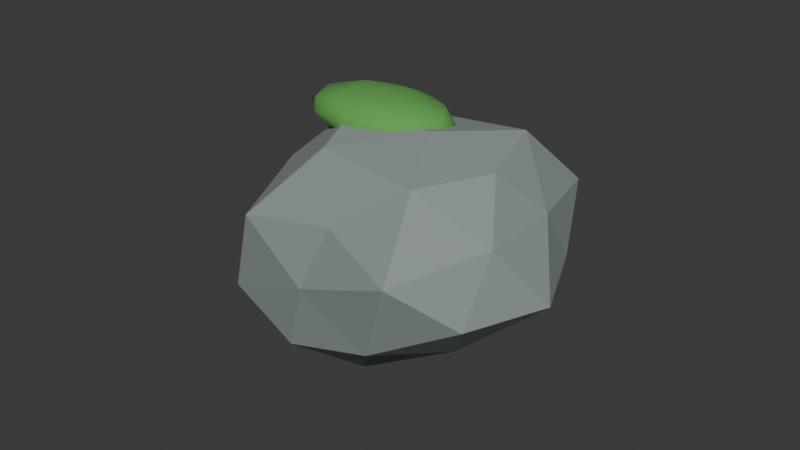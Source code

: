 # Source: RockProjectile_Source.blend  (saved by Blender 5.2.44; exported with 4.5.12 LTS)
import bpy
from mathutils import Matrix  # noqa: F401  (used for matrix-valued properties, if any)

bpy.ops.wm.read_factory_settings(use_empty=True)
scene = bpy.context.scene
scene.name = 'Scene'

# ---- collections
col_collection = bpy.data.collections.new('Collection'); scene.collection.children.link(col_collection)

# ---- materials (node trees are filled in below, after node groups)
mat_riverstone = bpy.data.materials.new('RiverStone')
mat_riverstone.diffuse_color = (0.26, 0.31, 0.3, 1.0)
mat_stonemoss = bpy.data.materials.new('StoneMoss')
mat_stonemoss.diffuse_color = (0.12, 0.38, 0.08, 1.0)

# ---- material node trees
mat_riverstone.use_nodes = True; mat_riverstone.node_tree.nodes.clear()
_N = mat_riverstone.node_tree.nodes; _L = mat_riverstone.node_tree.links
n0 = _N.new('ShaderNodeBsdfPrincipled'); n0.name = 'BSDF - Pré-fundamentado'; n0.location = (-200, 100)
n0.inputs[0].default_value = (0.26, 0.31, 0.3, 1.0)
n0.inputs[2].default_value = 0.92
n0.inputs[10].default_value = 0.005
n1 = _N.new('ShaderNodeOutputMaterial'); n1.name = 'Saída de material'; n1.location = (200, 100)
_L.new(n0.outputs[0], n1.inputs[0])
n1.is_active_output = True
mat_stonemoss.use_nodes = True; mat_stonemoss.node_tree.nodes.clear()
_N = mat_stonemoss.node_tree.nodes; _L = mat_stonemoss.node_tree.links
n0 = _N.new('ShaderNodeBsdfPrincipled'); n0.name = 'BSDF - Pré-fundamentado'; n0.location = (-200, 100)
n0.inputs[0].default_value = (0.12, 0.38, 0.08, 1.0)
n0.inputs[2].default_value = 0.9
n0.inputs[10].default_value = 0.005
n1 = _N.new('ShaderNodeOutputMaterial'); n1.name = 'Saída de material'; n1.location = (200, 100)
_L.new(n0.outputs[0], n1.inputs[0])
n1.is_active_output = True

# ---- world
world_world = bpy.data.worlds.new('World'); scene.world = world_world
world_world.use_nodes = True; world_world.node_tree.nodes.clear()
_N = world_world.node_tree.nodes; _L = world_world.node_tree.links
n0 = _N.new('ShaderNodeOutputWorld'); n0.name = 'World Output'; n0.location = (200, 100)
n1 = _N.new('ShaderNodeBackground'); n1.name = 'Background'; n1.location = (-200, 100)
n1.inputs[0].default_value = (0.05088, 0.05088, 0.05088, 1.0)
_L.new(n1.outputs[0], n0.inputs[0])
n0.is_active_output = True
world_world.color = (0.05088, 0.05088, 0.05088)
world_world.sun_shadow_jitter_overblur = 0.0

# ---- meshes
me_esfera_icosa_drica_002 = bpy.data.meshes.new('Esfera icosaédrica.002')
me_esfera_icosa_drica_002.from_pydata([(0.0, 0.0, -0.2987), (0.3518, -0.2, -0.1512), (-0.1325, -0.3192, -0.1492), (-0.4502, 0.0, -0.1566), (-0.1145, 0.2759, -0.1289), (0.3266, 0.1857, -0.1404), (0.1128, -0.2717, 0.127), (-0.3104, -0.1765, 0.1334), (-0.3333, 0.1895, 0.1433), (0.1127, 0.2714, 0.1268), (0.3817, 0.0, 0.1328), (0.0, 0.0, 0.3315), (-0.07554, -0.1819, -0.2751), (0.1825, -0.1038, -0.2539), (0.1235, -0.2975, -0.1718), (0.4204, 0.0, -0.1807), (0.1725, 0.09807, -0.24), (-0.2596, 0.0, -0.2922), (-0.3316, -0.1886, -0.1762), (-0.07186, 0.1731, -0.2618), (-0.2904, 0.1651, -0.1543), (0.1342, 0.3232, -0.1867), (0.4203, -0.1069, 0.0), (0.3947, 0.1004, 0.0), (0.0, -0.3252, 0.0), (0.2929, -0.3155, 0.0), (-0.4484, -0.114, 0.0), (-0.2903, -0.3127, 0.0), (-0.2853, 0.3073, 0.0), (-0.4413, 0.1122, 0.0), (0.3011, 0.3243, 0.0), (0.0, 0.3495, 0.0), (0.3205, -0.1822, 0.1703), (-0.1305, -0.3143, 0.1815), (-0.4024, 0.0, 0.173), (-0.1314, 0.3165, 0.1828), (0.3224, 0.1833, 0.1714), (0.0784, -0.1888, 0.2856), (0.2155, 0.0, 0.2425), (-0.1829, -0.104, 0.2544), (-0.1858, 0.1056, 0.2585), (0.06719, 0.1618, 0.2448)], [], [(0, 13, 12), (1, 13, 15), (0, 12, 17), (0, 17, 19), (0, 19, 16), (1, 15, 22), (2, 14, 24), (3, 18, 26), (4, 20, 28), (5, 21, 30), (1, 22, 25), (2, 24, 27), (3, 26, 29), (4, 28, 31), (5, 30, 23), (6, 32, 37), (7, 33, 39), (8, 34, 40), (9, 35, 41), (10, 36, 38), (38, 41, 11), (38, 36, 41), (36, 9, 41), (41, 40, 11), (41, 35, 40), (35, 8, 40), (40, 39, 11), (40, 34, 39), (34, 7, 39), (39, 37, 11), (39, 33, 37), (33, 6, 37), (37, 38, 11), (37, 32, 38), (32, 10, 38), (23, 36, 10), (23, 30, 36), (30, 9, 36), (31, 35, 9), (31, 28, 35), (28, 8, 35), (29, 34, 8), (29, 26, 34), (26, 7, 34), (27, 33, 7), (27, 24, 33), (24, 6, 33), (25, 32, 6), (25, 22, 32), (22, 10, 32), (30, 31, 9), (30, 21, 31), (21, 4, 31), (28, 29, 8), (28, 20, 29), (20, 3, 29), (26, 27, 7), (26, 18, 27), (18, 2, 27), (24, 25, 6), (24, 14, 25), (14, 1, 25), (22, 23, 10), (22, 15, 23), (15, 5, 23), (16, 21, 5), (16, 19, 21), (19, 4, 21), (19, 20, 4), (19, 17, 20), (17, 3, 20), (17, 18, 3), (17, 12, 18), (12, 2, 18), (15, 16, 5), (15, 13, 16), (13, 0, 16), (12, 14, 2), (12, 13, 14), (13, 1, 14)])
_uv = me_esfera_icosa_drica_002.uv_layers.new(name='Mapa UV')
_uv.uv.foreach_set('vector', [0.1818, 0.0, 0.2273, 0.07873, 0.1364, 0.07873, 0.2727, 0.1575, 0.3182, 0.07873, 0.3636, 0.1575, 0.9091, 0.0, 0.9545, 0.07873, 0.8636, 0.07873, 0.7273, 0.0, 0.7727, 0.07873, 0.6818, 0.07873, 0.5455, 0.0, 0.5909, 0.07873, 0.5, 0.07873, 0.2727, 0.1575, 0.3636, 0.1575, 0.3182, 0.2362, 0.09091, 0.1575, 0.1818, 0.1575, 0.1364, 0.2362, 0.8182, 0.1575, 0.9091, 0.1575, 0.8636, 0.2362, 0.6364, 0.1575, 0.7273, 0.1575, 0.6818, 0.2362, 0.4545, 0.1575, 0.5455, 0.1575, 0.5, 0.2362, 0.2727, 0.1575, 0.3182, 0.2362, 0.2273, 0.2362, 0.09091, 0.1575, 0.1364, 0.2362, 0.04546, 0.2362, 0.8182, 0.1575, 0.8636, 0.2362, 0.7727, 0.2362, 0.6364, 0.1575, 0.6818, 0.2362, 0.5909, 0.2362, 0.4545, 0.1575, 0.5, 0.2362, 0.4091, 0.2362, 0.1818, 0.3149, 0.2727, 0.3149, 0.2273, 0.3937, 0.0, 0.3149, 0.09091, 0.3149, 0.04546, 0.3937, 0.7273, 0.3149, 0.8182, 0.3149, 0.7727, 0.3937, 0.5455, 0.3149, 0.6364, 0.3149, 0.5909, 0.3937, 0.3636, 0.3149, 0.4545, 0.3149, 0.4091, 0.3937, 0.4091, 0.3937, 0.5, 0.3937, 0.4545, 0.4724, 0.4091, 0.3937, 0.4545, 0.3149, 0.5, 0.3937, 0.4545, 0.3149, 0.5455, 0.3149, 0.5, 0.3937, 0.5909, 0.3937, 0.6818, 0.3937, 0.6364, 0.4724, 0.5909, 0.3937, 0.6364, 0.3149, 0.6818, 0.3937, 0.6364, 0.3149, 0.7273, 0.3149, 0.6818, 0.3937, 0.7727, 0.3937, 0.8636, 0.3937, 0.8182, 0.4724, 0.7727, 0.3937, 0.8182, 0.3149, 0.8636, 0.3937, 0.8182, 0.3149, 0.9091, 0.3149, 0.8636, 0.3937, 0.04546, 0.3937, 0.1364, 0.3937, 0.09091, 0.4724, 0.04546, 0.3937, 0.09091, 0.3149, 0.1364, 0.3937, 0.09091, 0.3149, 0.1818, 0.3149, 0.1364, 0.3937, 0.2273, 0.3937, 0.3182, 0.3937, 0.2727, 0.4724, 0.2273, 0.3937, 0.2727, 0.3149, 0.3182, 0.3937, 0.2727, 0.3149, 0.3636, 0.3149, 0.3182, 0.3937, 0.4091, 0.2362, 0.4545, 0.3149, 0.3636, 0.3149, 0.4091, 0.2362, 0.5, 0.2362, 0.4545, 0.3149, 0.5, 0.2362, 0.5455, 0.3149, 0.4545, 0.3149, 0.5909, 0.2362, 0.6364, 0.3149, 0.5455, 0.3149, 0.5909, 0.2362, 0.6818, 0.2362, 0.6364, 0.3149, 0.6818, 0.2362, 0.7273, 0.3149, 0.6364, 0.3149, 0.7727, 0.2362, 0.8182, 0.3149, 0.7273, 0.3149, 0.7727, 0.2362, 0.8636, 0.2362, 0.8182, 0.3149, 0.8636, 0.2362, 0.9091, 0.3149, 0.8182, 0.3149, 0.04546, 0.2362, 0.09091, 0.3149, 0.0, 0.3149, 0.04546, 0.2362, 0.1364, 0.2362, 0.09091, 0.3149, 0.1364, 0.2362, 0.1818, 0.3149, 0.09091, 0.3149, 0.2273, 0.2362, 0.2727, 0.3149, 0.1818, 0.3149, 0.2273, 0.2362, 0.3182, 0.2362, 0.2727, 0.3149, 0.3182, 0.2362, 0.3636, 0.3149, 0.2727, 0.3149, 0.5, 0.2362, 0.5909, 0.2362, 0.5455, 0.3149, 0.5, 0.2362, 0.5455, 0.1575, 0.5909, 0.2362, 0.5455, 0.1575, 0.6364, 0.1575, 0.5909, 0.2362, 0.6818, 0.2362, 0.7727, 0.2362, 0.7273, 0.3149, 0.6818, 0.2362, 0.7273, 0.1575, 0.7727, 0.2362, 0.7273, 0.1575, 0.8182, 0.1575, 0.7727, 0.2362, 0.8636, 0.2362, 0.9545, 0.2362, 0.9091, 0.3149, 0.8636, 0.2362, 0.9091, 0.1575, 0.9545, 0.2362, 0.9091, 0.1575, 1.0, 0.1575, 0.9545, 0.2362, 0.1364, 0.2362, 0.2273, 0.2362, 0.1818, 0.3149, 0.1364, 0.2362, 0.1818, 0.1575, 0.2273, 0.2362, 0.1818, 0.1575, 0.2727, 0.1575, 0.2273, 0.2362, 0.3182, 0.2362, 0.4091, 0.2362, 0.3636, 0.3149, 0.3182, 0.2362, 0.3636, 0.1575, 0.4091, 0.2362, 0.3636, 0.1575, 0.4545, 0.1575, 0.4091, 0.2362, 0.5, 0.07873, 0.5455, 0.1575, 0.4545, 0.1575, 0.5, 0.07873, 0.5909, 0.07873, 0.5455, 0.1575, 0.5909, 0.07873, 0.6364, 0.1575, 0.5455, 0.1575, 0.6818, 0.07873, 0.7273, 0.1575, 0.6364, 0.1575, 0.6818, 0.07873, 0.7727, 0.07873, 0.7273, 0.1575, 0.7727, 0.07873, 0.8182, 0.1575, 0.7273, 0.1575, 0.8636, 0.07873, 0.9091, 0.1575, 0.8182, 0.1575, 0.8636, 0.07873, 0.9545, 0.07873, 0.9091, 0.1575, 0.9545, 0.07873, 1.0, 0.1575, 0.9091, 0.1575, 0.3636, 0.1575, 0.4091, 0.07873, 0.4545, 0.1575, 0.3636, 0.1575, 0.3182, 0.07873, 0.4091, 0.07873, 0.3182, 0.07873, 0.3636, 0.0, 0.4091, 0.07873, 0.1364, 0.07873, 0.1818, 0.1575, 0.09091, 0.1575, 0.1364, 0.07873, 0.2273, 0.07873, 0.1818, 0.1575, 0.2273, 0.07873, 0.2727, 0.1575, 0.1818, 0.1575])
me_esfera_icosa_drica_002.materials.append(mat_riverstone)
me_esfera_icosa_drica_002.update()
me_esfera_icosa_drica_003 = bpy.data.meshes.new('Esfera icosaédrica.003')
me_esfera_icosa_drica_003.from_pydata([(0.0, 0.0, -0.055), (0.1447, -0.06834, -0.0246), (-0.05528, -0.1106, -0.0246), (-0.1789, 0.0, -0.0246), (-0.05528, 0.1106, -0.0246), (0.1447, 0.06834, -0.0246), (0.05528, -0.1106, 0.0246), (-0.1447, -0.06834, 0.0246), (-0.1447, 0.06834, 0.0246), (0.05528, 0.1106, 0.0246), (0.1789, 0.0, 0.0246), (0.0, 0.0, 0.055), (-0.03249, -0.065, -0.04679), (0.08506, -0.04017, -0.04679), (0.05257, -0.1052, -0.02892), (0.1701, 0.0, -0.02892), (0.08506, 0.04017, -0.04679), (-0.1051, 0.0, -0.04679), (-0.1376, -0.065, -0.02892), (-0.03249, 0.065, -0.04679), (-0.1376, 0.065, -0.02892), (0.05257, 0.1052, -0.02892), (0.1902, -0.04017, 0.0), (0.1902, 0.04017, 0.0), (0.0, -0.13, 0.0), (0.1176, -0.1052, 0.0), (-0.1902, -0.04017, 0.0), (-0.1176, -0.1052, 0.0), (-0.1176, 0.1052, 0.0), (-0.1902, 0.04017, 0.0), (0.1176, 0.1052, 0.0), (0.0, 0.13, 0.0), (0.1376, -0.065, 0.02892), (-0.05257, -0.1052, 0.02892), (-0.1701, 0.0, 0.02892), (-0.05257, 0.1052, 0.02892), (0.1376, 0.065, 0.02892), (0.03249, -0.065, 0.04679), (0.1051, 0.0, 0.04679), (-0.08506, -0.04017, 0.04679), (-0.08506, 0.04017, 0.04679), (0.03249, 0.065, 0.04679)], [], [(0, 13, 12), (1, 13, 15), (0, 12, 17), (0, 17, 19), (0, 19, 16), (1, 15, 22), (2, 14, 24), (3, 18, 26), (4, 20, 28), (5, 21, 30), (1, 22, 25), (2, 24, 27), (3, 26, 29), (4, 28, 31), (5, 30, 23), (6, 32, 37), (7, 33, 39), (8, 34, 40), (9, 35, 41), (10, 36, 38), (38, 41, 11), (38, 36, 41), (36, 9, 41), (41, 40, 11), (41, 35, 40), (35, 8, 40), (40, 39, 11), (40, 34, 39), (34, 7, 39), (39, 37, 11), (39, 33, 37), (33, 6, 37), (37, 38, 11), (37, 32, 38), (32, 10, 38), (23, 36, 10), (23, 30, 36), (30, 9, 36), (31, 35, 9), (31, 28, 35), (28, 8, 35), (29, 34, 8), (29, 26, 34), (26, 7, 34), (27, 33, 7), (27, 24, 33), (24, 6, 33), (25, 32, 6), (25, 22, 32), (22, 10, 32), (30, 31, 9), (30, 21, 31), (21, 4, 31), (28, 29, 8), (28, 20, 29), (20, 3, 29), (26, 27, 7), (26, 18, 27), (18, 2, 27), (24, 25, 6), (24, 14, 25), (14, 1, 25), (22, 23, 10), (22, 15, 23), (15, 5, 23), (16, 21, 5), (16, 19, 21), (19, 4, 21), (19, 20, 4), (19, 17, 20), (17, 3, 20), (17, 18, 3), (17, 12, 18), (12, 2, 18), (15, 16, 5), (15, 13, 16), (13, 0, 16), (12, 14, 2), (12, 13, 14), (13, 1, 14)])
me_esfera_icosa_drica_003.polygons.foreach_set('use_smooth', [True] * 80)
_uv = me_esfera_icosa_drica_003.uv_layers.new(name='Mapa UV')
_uv.uv.foreach_set('vector', [0.1818, 0.0, 0.2273, 0.07873, 0.1364, 0.07873, 0.2727, 0.1575, 0.3182, 0.07873, 0.3636, 0.1575, 0.9091, 0.0, 0.9545, 0.07873, 0.8636, 0.07873, 0.7273, 0.0, 0.7727, 0.07873, 0.6818, 0.07873, 0.5455, 0.0, 0.5909, 0.07873, 0.5, 0.07873, 0.2727, 0.1575, 0.3636, 0.1575, 0.3182, 0.2362, 0.09091, 0.1575, 0.1818, 0.1575, 0.1364, 0.2362, 0.8182, 0.1575, 0.9091, 0.1575, 0.8636, 0.2362, 0.6364, 0.1575, 0.7273, 0.1575, 0.6818, 0.2362, 0.4545, 0.1575, 0.5455, 0.1575, 0.5, 0.2362, 0.2727, 0.1575, 0.3182, 0.2362, 0.2273, 0.2362, 0.09091, 0.1575, 0.1364, 0.2362, 0.04546, 0.2362, 0.8182, 0.1575, 0.8636, 0.2362, 0.7727, 0.2362, 0.6364, 0.1575, 0.6818, 0.2362, 0.5909, 0.2362, 0.4545, 0.1575, 0.5, 0.2362, 0.4091, 0.2362, 0.1818, 0.3149, 0.2727, 0.3149, 0.2273, 0.3937, 0.0, 0.3149, 0.09091, 0.3149, 0.04546, 0.3937, 0.7273, 0.3149, 0.8182, 0.3149, 0.7727, 0.3937, 0.5455, 0.3149, 0.6364, 0.3149, 0.5909, 0.3937, 0.3636, 0.3149, 0.4545, 0.3149, 0.4091, 0.3937, 0.4091, 0.3937, 0.5, 0.3937, 0.4545, 0.4724, 0.4091, 0.3937, 0.4545, 0.3149, 0.5, 0.3937, 0.4545, 0.3149, 0.5455, 0.3149, 0.5, 0.3937, 0.5909, 0.3937, 0.6818, 0.3937, 0.6364, 0.4724, 0.5909, 0.3937, 0.6364, 0.3149, 0.6818, 0.3937, 0.6364, 0.3149, 0.7273, 0.3149, 0.6818, 0.3937, 0.7727, 0.3937, 0.8636, 0.3937, 0.8182, 0.4724, 0.7727, 0.3937, 0.8182, 0.3149, 0.8636, 0.3937, 0.8182, 0.3149, 0.9091, 0.3149, 0.8636, 0.3937, 0.04546, 0.3937, 0.1364, 0.3937, 0.09091, 0.4724, 0.04546, 0.3937, 0.09091, 0.3149, 0.1364, 0.3937, 0.09091, 0.3149, 0.1818, 0.3149, 0.1364, 0.3937, 0.2273, 0.3937, 0.3182, 0.3937, 0.2727, 0.4724, 0.2273, 0.3937, 0.2727, 0.3149, 0.3182, 0.3937, 0.2727, 0.3149, 0.3636, 0.3149, 0.3182, 0.3937, 0.4091, 0.2362, 0.4545, 0.3149, 0.3636, 0.3149, 0.4091, 0.2362, 0.5, 0.2362, 0.4545, 0.3149, 0.5, 0.2362, 0.5455, 0.3149, 0.4545, 0.3149, 0.5909, 0.2362, 0.6364, 0.3149, 0.5455, 0.3149, 0.5909, 0.2362, 0.6818, 0.2362, 0.6364, 0.3149, 0.6818, 0.2362, 0.7273, 0.3149, 0.6364, 0.3149, 0.7727, 0.2362, 0.8182, 0.3149, 0.7273, 0.3149, 0.7727, 0.2362, 0.8636, 0.2362, 0.8182, 0.3149, 0.8636, 0.2362, 0.9091, 0.3149, 0.8182, 0.3149, 0.04546, 0.2362, 0.09091, 0.3149, 0.0, 0.3149, 0.04546, 0.2362, 0.1364, 0.2362, 0.09091, 0.3149, 0.1364, 0.2362, 0.1818, 0.3149, 0.09091, 0.3149, 0.2273, 0.2362, 0.2727, 0.3149, 0.1818, 0.3149, 0.2273, 0.2362, 0.3182, 0.2362, 0.2727, 0.3149, 0.3182, 0.2362, 0.3636, 0.3149, 0.2727, 0.3149, 0.5, 0.2362, 0.5909, 0.2362, 0.5455, 0.3149, 0.5, 0.2362, 0.5455, 0.1575, 0.5909, 0.2362, 0.5455, 0.1575, 0.6364, 0.1575, 0.5909, 0.2362, 0.6818, 0.2362, 0.7727, 0.2362, 0.7273, 0.3149, 0.6818, 0.2362, 0.7273, 0.1575, 0.7727, 0.2362, 0.7273, 0.1575, 0.8182, 0.1575, 0.7727, 0.2362, 0.8636, 0.2362, 0.9545, 0.2362, 0.9091, 0.3149, 0.8636, 0.2362, 0.9091, 0.1575, 0.9545, 0.2362, 0.9091, 0.1575, 1.0, 0.1575, 0.9545, 0.2362, 0.1364, 0.2362, 0.2273, 0.2362, 0.1818, 0.3149, 0.1364, 0.2362, 0.1818, 0.1575, 0.2273, 0.2362, 0.1818, 0.1575, 0.2727, 0.1575, 0.2273, 0.2362, 0.3182, 0.2362, 0.4091, 0.2362, 0.3636, 0.3149, 0.3182, 0.2362, 0.3636, 0.1575, 0.4091, 0.2362, 0.3636, 0.1575, 0.4545, 0.1575, 0.4091, 0.2362, 0.5, 0.07873, 0.5455, 0.1575, 0.4545, 0.1575, 0.5, 0.07873, 0.5909, 0.07873, 0.5455, 0.1575, 0.5909, 0.07873, 0.6364, 0.1575, 0.5455, 0.1575, 0.6818, 0.07873, 0.7273, 0.1575, 0.6364, 0.1575, 0.6818, 0.07873, 0.7727, 0.07873, 0.7273, 0.1575, 0.7727, 0.07873, 0.8182, 0.1575, 0.7273, 0.1575, 0.8636, 0.07873, 0.9091, 0.1575, 0.8182, 0.1575, 0.8636, 0.07873, 0.9545, 0.07873, 0.9091, 0.1575, 0.9545, 0.07873, 1.0, 0.1575, 0.9091, 0.1575, 0.3636, 0.1575, 0.4091, 0.07873, 0.4545, 0.1575, 0.3636, 0.1575, 0.3182, 0.07873, 0.4091, 0.07873, 0.3182, 0.07873, 0.3636, 0.0, 0.4091, 0.07873, 0.1364, 0.07873, 0.1818, 0.1575, 0.09091, 0.1575, 0.1364, 0.07873, 0.2273, 0.07873, 0.1818, 0.1575, 0.2273, 0.07873, 0.2727, 0.1575, 0.1818, 0.1575])
me_esfera_icosa_drica_003.materials.append(mat_stonemoss)
me_esfera_icosa_drica_003.update()

# ---- objects
ob_rockprojectile = bpy.data.objects.new('RockProjectile', me_esfera_icosa_drica_002)
ob_rockmoss = bpy.data.objects.new('RockMoss', me_esfera_icosa_drica_003)

# ---- transforms, parenting, visibility, modifiers, constraints
ob_rockprojectile.location = (0.0, 0.0, 0.0)
ob_rockprojectile.rotation_euler = (0.08366, -0.38, -0.135)
ob_rockmoss.location = (-0.08, 0.02, 0.29)

# ---- collection membership
col_collection.objects.link(ob_rockprojectile)
col_collection.objects.link(ob_rockmoss)

# ---- scene / render settings (as saved in the file)
scene.frame_start = 1; scene.frame_end = 250; scene.frame_set(1)
scene.render.engine = 'BLENDER_EEVEE_NEXT'
scene.render.bake_bias = 0.0
scene.render.bake_samples = 0
scene.render.compositor_device = 'GPU'
scene.eevee.use_volume_custom_range = False
scene.eevee.fast_gi_thickness_near = 0.1
scene.eevee.fast_gi_thickness_far = 0.0
scene.eevee.ray_tracing_options.screen_trace_thickness = 0.1
bpy.context.view_layer.update()

# ---- added for rendering (the .blend has no active camera and no usable light): camera, sun
cam_auto = bpy.data.cameras.new('AutoCamera')
cam_auto.lens = 50.0
cam_auto.sensor_width = 36.0
cam_auto.clip_end = 1000.0
ob_auto_camera = bpy.data.objects.new('AutoCamera', cam_auto)
scene.collection.objects.link(ob_auto_camera)
ob_auto_camera.location = (1.52563, -1.83973, 1.246)
ob_auto_camera.rotation_euler = (1.09748, -7.21219e-08, 0.694738)
scene.camera = ob_auto_camera
light_auto_sun = bpy.data.lights.new('AutoSun', 'SUN')
light_auto_sun.energy = 3.0
light_auto_sun.angle = 0.0523599
ob_auto_sun = bpy.data.objects.new('AutoSun', light_auto_sun)
scene.collection.objects.link(ob_auto_sun)
ob_auto_sun.rotation_euler = (0.872665, 0.174533, 0.523599)
bpy.context.view_layer.update()
